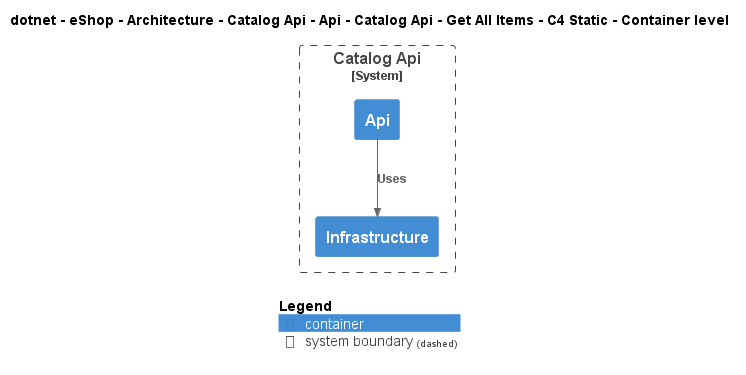

The diagram above was rendered by PlantUML. Its source (embedded in the PNG):
@startuml
!include ..\..\..\..\..\..\..\..\..\..\..\.c4s\C4_Container.puml

AddElementTag("c4interflow:lifecycle:new", $bgColor=green, $fontColor=#ffffff, $borderColor=green, $shadowing="False")
AddElementTag("c4interflow:lifecycle:changed", $bgColor=orange, $fontColor=#ffffff, $borderColor=orange, $shadowing="False")
AddElementTag("c4interflow:lifecycle:removed", $bgColor=red, $fontColor=#ffffff, $borderColor=red, $shadowing="False")

AddRelTag("c4interflow:lifecycle:new", $textColor=green, $lineColor=green)
AddRelTag("c4interflow:lifecycle:changed", $textColor=orange, $lineColor=orange)
AddRelTag("c4interflow:lifecycle:removed", $textColor=red, $lineColor=red)

SHOW_PERSON_PORTRAIT()
LAYOUT_TOP_DOWN()

skinparam linetype polyline

title dotnet - eShop - Architecture - Catalog Api - Api - Catalog Api - Get All Items - C4 Static - Container level


System_Boundary(dotnet.eShop.Architecture.SoftwareSystems.CatalogApi, "Catalog Api") {
    Container(dotnet.eShop.Architecture.SoftwareSystems.CatalogApi.Containers.Api, "Api", "", "")
    Container(dotnet.eShop.Architecture.SoftwareSystems.CatalogApi.Containers.Infrastructure, "Infrastructure", "", "")
}

Rel(dotnet.eShop.Architecture.SoftwareSystems.CatalogApi.Containers.Api, dotnet.eShop.Architecture.SoftwareSystems.CatalogApi.Containers.Infrastructure, "Uses")


SHOW_LEGEND()
@enduml